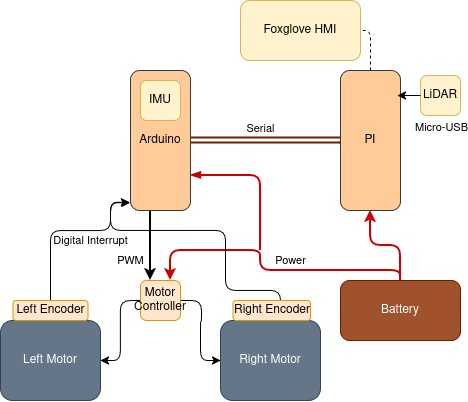

The diagram above was exported from draw.io. Its source (the exported page's mxGraphModel, read from the mxfile embedded in the PNG):
<mxGraphModel dx="678" dy="518" grid="1" gridSize="10" guides="1" tooltips="1" connect="1" arrows="1" fold="1" page="1" pageScale="1" pageWidth="850" pageHeight="1100" math="0" shadow="0">
  <root>
    <mxCell id="0" />
    <mxCell id="1" parent="0" />
    <mxCell id="dpZpkgET49BA1FsTcjTs-8" edge="1" parent="1" source="4wG-OG3e5vOC6L-eb2Z5-1" style="edgeStyle=orthogonalEdgeStyle;rounded=0;orthogonalLoop=1;jettySize=auto;html=1;entryX=0;entryY=0.5;entryDx=0;entryDy=0;strokeWidth=2;startArrow=block;startFill=1;fillColor=#a0522d;strokeColor=#6D1F00;endArrow=none;endFill=0;shape=link;" target="4wG-OG3e5vOC6L-eb2Z5-2">
      <mxGeometry relative="1" as="geometry" />
    </mxCell>
    <mxCell id="dpZpkgET49BA1FsTcjTs-32" connectable="0" parent="dpZpkgET49BA1FsTcjTs-8" style="edgeLabel;html=1;align=center;verticalAlign=middle;resizable=0;points=[];" value="Serial" vertex="1">
      <mxGeometry relative="1" x="-0.0838" y="1" as="geometry">
        <mxPoint x="1" y="-11" as="offset" />
      </mxGeometry>
    </mxCell>
    <mxCell id="dpZpkgET49BA1FsTcjTs-12" edge="1" parent="1" source="4wG-OG3e5vOC6L-eb2Z5-1" style="edgeStyle=orthogonalEdgeStyle;rounded=0;orthogonalLoop=1;jettySize=auto;html=1;entryX=0.25;entryY=0;entryDx=0;entryDy=0;exitX=0.355;exitY=0.998;exitDx=0;exitDy=0;exitPerimeter=0;strokeColor=light-dark(#000000,#323232);strokeWidth=2;">
      <mxGeometry relative="1" as="geometry">
        <Array as="points">
          <mxPoint x="390" y="510" />
        </Array>
        <mxPoint x="390" y="580" as="targetPoint" />
      </mxGeometry>
    </mxCell>
    <mxCell id="dpZpkgET49BA1FsTcjTs-39" connectable="0" parent="dpZpkgET49BA1FsTcjTs-12" style="edgeLabel;html=1;align=center;verticalAlign=middle;resizable=0;points=[];" value="PWM" vertex="1">
      <mxGeometry relative="1" x="0.0737" y="-2" as="geometry">
        <mxPoint x="-18" y="13" as="offset" />
      </mxGeometry>
    </mxCell>
    <mxCell id="JKouCYEqh1EjGCPPc88a-6" edge="1" parent="1" source="4wG-OG3e5vOC6L-eb2Z5-1" style="edgeStyle=orthogonalEdgeStyle;rounded=1;orthogonalLoop=1;jettySize=auto;html=1;exitX=1;exitY=0.75;exitDx=0;exitDy=0;startArrow=blockThin;startFill=1;endArrow=none;endFill=0;strokeWidth=2;strokeColor=#CC0000;curved=0;">
      <mxGeometry relative="1" as="geometry">
        <mxPoint x="500" y="550" as="targetPoint" />
      </mxGeometry>
    </mxCell>
    <mxCell id="4wG-OG3e5vOC6L-eb2Z5-1" parent="1" style="rounded=1;whiteSpace=wrap;html=1;fillColor=#ffcc99;strokeColor=#36393d;" value="Arduino" vertex="1">
      <mxGeometry height="140" width="60" x="370" y="370" as="geometry" />
    </mxCell>
    <mxCell id="4wG-OG3e5vOC6L-eb2Z5-2" parent="1" style="rounded=1;whiteSpace=wrap;html=1;fillColor=#ffcc99;strokeColor=#36393d;" value="PI" vertex="1">
      <mxGeometry height="140" width="60" x="580" y="370" as="geometry" />
    </mxCell>
    <mxCell id="dpZpkgET49BA1FsTcjTs-1" parent="1" style="whiteSpace=wrap;html=1;aspect=fixed;fillColor=#fff2cc;strokeColor=#d6b656;rounded=1;" value="IMU" vertex="1">
      <mxGeometry height="40" width="40" x="380" y="380" as="geometry" />
    </mxCell>
    <mxCell id="dpZpkgET49BA1FsTcjTs-15" edge="1" parent="1" style="edgeStyle=orthogonalEdgeStyle;rounded=1;orthogonalLoop=1;jettySize=auto;html=1;entryX=0;entryY=0.5;entryDx=0;entryDy=0;curved=0;" target="L9PRqex1j5XQxovAt2dA-1">
      <mxGeometry relative="1" as="geometry">
        <mxPoint x="420" y="600" as="sourcePoint" />
        <mxPoint x="450" y="620" as="targetPoint" />
      </mxGeometry>
    </mxCell>
    <mxCell id="dpZpkgET49BA1FsTcjTs-16" edge="1" parent="1" style="edgeStyle=orthogonalEdgeStyle;rounded=1;orthogonalLoop=1;jettySize=auto;html=1;entryX=1;entryY=0.5;entryDx=0;entryDy=0;curved=0;" target="WnPg5t1OKd1kGQQTQ5qC-2">
      <mxGeometry relative="1" as="geometry">
        <Array as="points">
          <mxPoint x="360" y="600" />
          <mxPoint x="360" y="660" />
        </Array>
        <mxPoint x="380" y="600" as="sourcePoint" />
        <mxPoint x="340" y="630" as="targetPoint" />
      </mxGeometry>
    </mxCell>
    <mxCell id="dpZpkgET49BA1FsTcjTs-21" edge="1" parent="1" source="dpZpkgET49BA1FsTcjTs-18" style="edgeStyle=orthogonalEdgeStyle;rounded=1;orthogonalLoop=1;jettySize=auto;html=1;entryX=0.75;entryY=0;entryDx=0;entryDy=0;fillColor=#a20025;strokeColor=#CC0000;strokeWidth=2;curved=0;">
      <mxGeometry relative="1" as="geometry">
        <Array as="points">
          <mxPoint x="500" y="570" />
          <mxPoint x="500" y="550" />
          <mxPoint x="410" y="550" />
        </Array>
        <mxPoint x="410" y="580" as="targetPoint" />
      </mxGeometry>
    </mxCell>
    <mxCell id="JKouCYEqh1EjGCPPc88a-5" edge="1" parent="1" source="dpZpkgET49BA1FsTcjTs-18" style="edgeStyle=orthogonalEdgeStyle;rounded=1;orthogonalLoop=1;jettySize=auto;html=1;exitX=0.5;exitY=0;exitDx=0;exitDy=0;entryX=0.5;entryY=1;entryDx=0;entryDy=0;strokeWidth=2;strokeColor=#CC0000;curved=0;" target="4wG-OG3e5vOC6L-eb2Z5-2">
      <mxGeometry relative="1" as="geometry" />
    </mxCell>
    <mxCell id="dpZpkgET49BA1FsTcjTs-18" parent="1" style="rounded=1;whiteSpace=wrap;html=1;fillColor=#a0522d;strokeColor=#6D1F00;fontColor=#ffffff;" value="Battery" vertex="1">
      <mxGeometry height="60" width="120" x="580" y="580" as="geometry" />
    </mxCell>
    <mxCell id="dpZpkgET49BA1FsTcjTs-24" parent="1" style="whiteSpace=wrap;html=1;aspect=fixed;fillColor=#ffe6cc;strokeColor=#d79b00;rounded=1;" value="Motor Controller" vertex="1">
      <mxGeometry height="40" width="40" x="380" y="580" as="geometry" />
    </mxCell>
    <mxCell id="dpZpkgET49BA1FsTcjTs-26" edge="1" parent="1" source="WnPg5t1OKd1kGQQTQ5qC-3" style="edgeStyle=orthogonalEdgeStyle;rounded=1;orthogonalLoop=1;jettySize=auto;html=1;exitX=0.5;exitY=0;exitDx=0;exitDy=0;entryX=-0.017;entryY=0.941;entryDx=0;entryDy=0;entryPerimeter=0;curved=0;" target="4wG-OG3e5vOC6L-eb2Z5-1">
      <mxGeometry relative="1" as="geometry">
        <Array as="points">
          <mxPoint x="290" y="530" />
          <mxPoint x="350" y="530" />
          <mxPoint x="350" y="502" />
        </Array>
        <mxPoint x="280" y="600" as="sourcePoint" />
      </mxGeometry>
    </mxCell>
    <mxCell id="dpZpkgET49BA1FsTcjTs-31" edge="1" parent="1" style="edgeStyle=orthogonalEdgeStyle;rounded=1;orthogonalLoop=1;jettySize=auto;html=1;entryX=-0.007;entryY=0.945;entryDx=0;entryDy=0;entryPerimeter=0;curved=0;" target="4wG-OG3e5vOC6L-eb2Z5-1">
      <mxGeometry relative="1" as="geometry">
        <Array as="points">
          <mxPoint x="520" y="590" />
          <mxPoint x="465" y="590" />
          <mxPoint x="465" y="530" />
          <mxPoint x="350" y="530" />
          <mxPoint x="350" y="502" />
        </Array>
        <mxPoint x="520.0285714285714" y="630" as="sourcePoint" />
        <mxPoint x="370" y="500" as="targetPoint" />
      </mxGeometry>
    </mxCell>
    <mxCell id="dpZpkgET49BA1FsTcjTs-34" connectable="0" parent="1" style="edgeLabel;html=1;align=center;verticalAlign=middle;resizable=0;points=[];" value="Power" vertex="1">
      <mxGeometry x="530" y="560" as="geometry" />
    </mxCell>
    <mxCell id="dpZpkgET49BA1FsTcjTs-37" connectable="0" parent="1" style="edgeLabel;html=1;align=center;verticalAlign=middle;resizable=0;points=[];" value="Digital Interrupt" vertex="1">
      <mxGeometry x="340" y="540" as="geometry">
        <mxPoint x="-10" as="offset" />
      </mxGeometry>
    </mxCell>
    <mxCell id="dpZpkgET49BA1FsTcjTs-40" parent="1" style="rounded=1;whiteSpace=wrap;html=1;fillColor=#fff2cc;strokeColor=#d6b656;" value="Foxglove HMI" vertex="1">
      <mxGeometry height="60" width="120" x="480" y="300" as="geometry" />
    </mxCell>
    <mxCell id="dpZpkgET49BA1FsTcjTs-44" parent="1" style="whiteSpace=wrap;html=1;aspect=fixed;fillColor=#fff2cc;strokeColor=#d6b656;rounded=1;" value="LiDAR" vertex="1">
      <mxGeometry height="40" width="40" x="660" y="375" as="geometry" />
    </mxCell>
    <mxCell id="dpZpkgET49BA1FsTcjTs-45" edge="1" parent="1" source="dpZpkgET49BA1FsTcjTs-44" style="edgeStyle=orthogonalEdgeStyle;rounded=0;orthogonalLoop=1;jettySize=auto;html=1;exitX=0;exitY=0.5;exitDx=0;exitDy=0;entryX=0.95;entryY=0.179;entryDx=0;entryDy=0;entryPerimeter=0;" target="4wG-OG3e5vOC6L-eb2Z5-2">
      <mxGeometry relative="1" as="geometry" />
    </mxCell>
    <mxCell id="dpZpkgET49BA1FsTcjTs-46" connectable="0" parent="dpZpkgET49BA1FsTcjTs-45" style="edgeLabel;html=1;align=center;verticalAlign=middle;resizable=0;points=[];" value="Micro-USB" vertex="1">
      <mxGeometry relative="1" y="-1" as="geometry">
        <mxPoint x="32" y="33" as="offset" />
      </mxGeometry>
    </mxCell>
    <mxCell id="JKouCYEqh1EjGCPPc88a-1" edge="1" parent="1" source="4wG-OG3e5vOC6L-eb2Z5-2" style="endArrow=none;dashed=1;html=1;rounded=1;entryX=1;entryY=0.5;entryDx=0;entryDy=0;exitX=0.5;exitY=0;exitDx=0;exitDy=0;curved=0;" target="dpZpkgET49BA1FsTcjTs-40" value="">
      <mxGeometry height="50" relative="1" width="50" as="geometry">
        <Array as="points">
          <mxPoint x="610" y="330" />
        </Array>
        <mxPoint x="590" y="390" as="sourcePoint" />
        <mxPoint x="610" y="359.9999999999999" as="targetPoint" />
      </mxGeometry>
    </mxCell>
    <mxCell id="WnPg5t1OKd1kGQQTQ5qC-2" parent="1" style="rounded=1;whiteSpace=wrap;html=1;fillColor=#647687;strokeColor=#314354;fontColor=#ffffff;" value="Left Motor" vertex="1">
      <mxGeometry height="80" width="100" x="240" y="620" as="geometry" />
    </mxCell>
    <mxCell id="WnPg5t1OKd1kGQQTQ5qC-3" parent="1" style="rounded=1;whiteSpace=wrap;html=1;fillColor=#ffe6cc;strokeColor=#d79b00;" value="Left Encoder" vertex="1">
      <mxGeometry height="20" width="75" x="252.5" y="600" as="geometry" />
    </mxCell>
    <mxCell id="L9PRqex1j5XQxovAt2dA-1" parent="1" style="rounded=1;whiteSpace=wrap;html=1;fillColor=#647687;strokeColor=#314354;fontColor=#ffffff;" value="Right Motor" vertex="1">
      <mxGeometry height="80" width="100" x="460" y="620" as="geometry" />
    </mxCell>
    <mxCell id="L9PRqex1j5XQxovAt2dA-2" parent="1" style="rounded=1;whiteSpace=wrap;html=1;fillColor=#ffe6cc;strokeColor=#d79b00;" value="Right Encoder" vertex="1">
      <mxGeometry height="20" width="77.5" x="472.5" y="600" as="geometry" />
    </mxCell>
  </root>
</mxGraphModel>